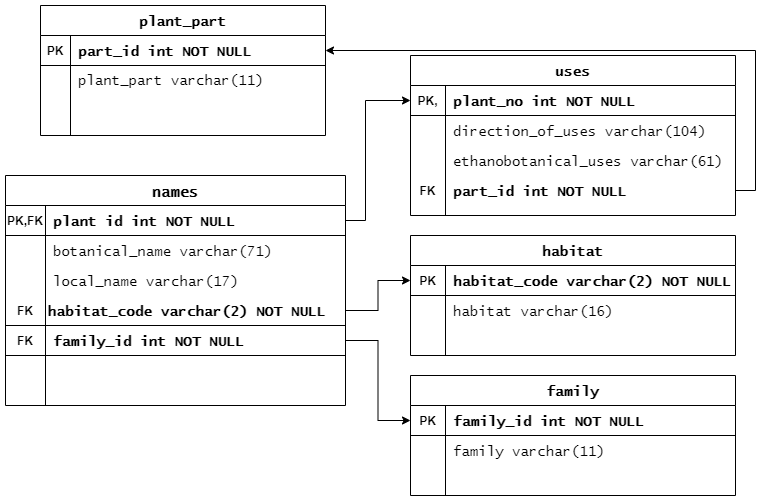

The diagram above was exported from draw.io. Its source (the exported page's mxGraphModel, read from the mxfile embedded in the PNG):
<mxGraphModel dx="868" dy="1531" grid="1" gridSize="10" guides="1" tooltips="1" connect="1" arrows="1" fold="1" page="1" pageScale="1" pageWidth="850" pageHeight="1100" math="0" shadow="0" extFonts="Permanent Marker^https://fonts.googleapis.com/css?family=Permanent+Marker">
  <root>
    <mxCell id="0" />
    <mxCell id="1" parent="0" />
    <mxCell id="C-vyLk0tnHw3VtMMgP7b-2" value="family" style="shape=table;startSize=30;container=1;collapsible=1;childLayout=tableLayout;fixedRows=1;rowLines=0;fontStyle=1;align=center;resizeLast=1;fontFamily=Lucida Console;fontSize=14;" parent="1" vertex="1">
      <mxGeometry x="425" y="30" width="325" height="120" as="geometry" />
    </mxCell>
    <mxCell id="C-vyLk0tnHw3VtMMgP7b-3" value="" style="shape=partialRectangle;collapsible=0;dropTarget=0;pointerEvents=0;fillColor=none;points=[[0,0.5],[1,0.5]];portConstraint=eastwest;top=0;left=0;right=0;bottom=1;" parent="C-vyLk0tnHw3VtMMgP7b-2" vertex="1">
      <mxGeometry y="30" width="325" height="30" as="geometry" />
    </mxCell>
    <mxCell id="C-vyLk0tnHw3VtMMgP7b-4" value="PK" style="shape=partialRectangle;overflow=hidden;connectable=0;fillColor=none;top=0;left=0;bottom=0;right=0;fontStyle=1;" parent="C-vyLk0tnHw3VtMMgP7b-3" vertex="1">
      <mxGeometry width="35" height="30" as="geometry">
        <mxRectangle width="35" height="30" as="alternateBounds" />
      </mxGeometry>
    </mxCell>
    <mxCell id="C-vyLk0tnHw3VtMMgP7b-5" value="family_id int NOT NULL " style="shape=partialRectangle;overflow=hidden;connectable=0;fillColor=none;top=0;left=0;bottom=0;right=0;align=left;spacingLeft=6;fontStyle=1;fontFamily=Lucida Console;fontSize=14;" parent="C-vyLk0tnHw3VtMMgP7b-3" vertex="1">
      <mxGeometry x="35" width="290" height="30" as="geometry">
        <mxRectangle width="290" height="30" as="alternateBounds" />
      </mxGeometry>
    </mxCell>
    <mxCell id="C-vyLk0tnHw3VtMMgP7b-6" value="" style="shape=partialRectangle;collapsible=0;dropTarget=0;pointerEvents=0;fillColor=none;points=[[0,0.5],[1,0.5]];portConstraint=eastwest;top=0;left=0;right=0;bottom=0;" parent="C-vyLk0tnHw3VtMMgP7b-2" vertex="1">
      <mxGeometry y="60" width="325" height="30" as="geometry" />
    </mxCell>
    <mxCell id="C-vyLk0tnHw3VtMMgP7b-7" value="" style="shape=partialRectangle;overflow=hidden;connectable=0;fillColor=none;top=0;left=0;bottom=0;right=0;" parent="C-vyLk0tnHw3VtMMgP7b-6" vertex="1">
      <mxGeometry width="35" height="30" as="geometry">
        <mxRectangle width="35" height="30" as="alternateBounds" />
      </mxGeometry>
    </mxCell>
    <mxCell id="C-vyLk0tnHw3VtMMgP7b-8" value="family varchar(11) " style="shape=partialRectangle;overflow=hidden;connectable=0;fillColor=none;top=0;left=0;bottom=0;right=0;align=left;spacingLeft=6;fontSize=14;fontFamily=Lucida Console;labelBorderColor=none;" parent="C-vyLk0tnHw3VtMMgP7b-6" vertex="1">
      <mxGeometry x="35" width="290" height="30" as="geometry">
        <mxRectangle width="290" height="30" as="alternateBounds" />
      </mxGeometry>
    </mxCell>
    <mxCell id="C-vyLk0tnHw3VtMMgP7b-9" value="" style="shape=partialRectangle;collapsible=0;dropTarget=0;pointerEvents=0;fillColor=none;points=[[0,0.5],[1,0.5]];portConstraint=eastwest;top=0;left=0;right=0;bottom=0;" parent="C-vyLk0tnHw3VtMMgP7b-2" vertex="1">
      <mxGeometry y="90" width="325" height="20" as="geometry" />
    </mxCell>
    <mxCell id="C-vyLk0tnHw3VtMMgP7b-10" value="" style="shape=partialRectangle;overflow=hidden;connectable=0;fillColor=none;top=0;left=0;bottom=0;right=0;" parent="C-vyLk0tnHw3VtMMgP7b-9" vertex="1">
      <mxGeometry width="35" height="20" as="geometry">
        <mxRectangle width="35" height="20" as="alternateBounds" />
      </mxGeometry>
    </mxCell>
    <mxCell id="C-vyLk0tnHw3VtMMgP7b-11" value="" style="shape=partialRectangle;overflow=hidden;connectable=0;fillColor=none;top=0;left=0;bottom=0;right=0;align=left;spacingLeft=6;" parent="C-vyLk0tnHw3VtMMgP7b-9" vertex="1">
      <mxGeometry x="35" width="290" height="20" as="geometry">
        <mxRectangle width="290" height="20" as="alternateBounds" />
      </mxGeometry>
    </mxCell>
    <mxCell id="C-vyLk0tnHw3VtMMgP7b-13" value="plant_part" style="shape=table;startSize=30;container=1;collapsible=1;childLayout=tableLayout;fixedRows=1;rowLines=0;fontStyle=1;align=center;resizeLast=1;fontSize=14;fontFamily=Lucida Console;" parent="1" vertex="1">
      <mxGeometry x="55" y="-340" width="285" height="130" as="geometry">
        <mxRectangle x="455" y="-360" width="90" height="30" as="alternateBounds" />
      </mxGeometry>
    </mxCell>
    <mxCell id="C-vyLk0tnHw3VtMMgP7b-14" value="" style="shape=partialRectangle;collapsible=0;dropTarget=0;pointerEvents=0;fillColor=none;points=[[0,0.5],[1,0.5]];portConstraint=eastwest;top=0;left=0;right=0;bottom=1;" parent="C-vyLk0tnHw3VtMMgP7b-13" vertex="1">
      <mxGeometry y="30" width="285" height="30" as="geometry" />
    </mxCell>
    <mxCell id="C-vyLk0tnHw3VtMMgP7b-15" value="PK" style="shape=partialRectangle;overflow=hidden;connectable=0;fillColor=none;top=0;left=0;bottom=0;right=0;fontStyle=1;" parent="C-vyLk0tnHw3VtMMgP7b-14" vertex="1">
      <mxGeometry width="30" height="30" as="geometry">
        <mxRectangle width="30" height="30" as="alternateBounds" />
      </mxGeometry>
    </mxCell>
    <mxCell id="C-vyLk0tnHw3VtMMgP7b-16" value="part_id int NOT NULL " style="shape=partialRectangle;overflow=hidden;connectable=0;fillColor=none;top=0;left=0;bottom=0;right=0;align=left;spacingLeft=6;fontStyle=1;fontSize=14;fontFamily=Lucida Console;" parent="C-vyLk0tnHw3VtMMgP7b-14" vertex="1">
      <mxGeometry x="30" width="255" height="30" as="geometry">
        <mxRectangle width="255" height="30" as="alternateBounds" />
      </mxGeometry>
    </mxCell>
    <mxCell id="C-vyLk0tnHw3VtMMgP7b-20" value="" style="shape=partialRectangle;collapsible=0;dropTarget=0;pointerEvents=0;fillColor=none;points=[[0,0.5],[1,0.5]];portConstraint=eastwest;top=0;left=0;right=0;bottom=0;" parent="C-vyLk0tnHw3VtMMgP7b-13" vertex="1">
      <mxGeometry y="60" width="285" height="30" as="geometry" />
    </mxCell>
    <mxCell id="C-vyLk0tnHw3VtMMgP7b-21" value="" style="shape=partialRectangle;overflow=hidden;connectable=0;fillColor=none;top=0;left=0;bottom=0;right=0;" parent="C-vyLk0tnHw3VtMMgP7b-20" vertex="1">
      <mxGeometry width="30" height="30" as="geometry">
        <mxRectangle width="30" height="30" as="alternateBounds" />
      </mxGeometry>
    </mxCell>
    <mxCell id="C-vyLk0tnHw3VtMMgP7b-22" value="&lt;font style=&quot;font-size: 14px&quot; face=&quot;Lucida Console&quot;&gt;plant_part varchar(11)&amp;nbsp;&lt;/font&gt;" style="shape=partialRectangle;overflow=hidden;connectable=0;fillColor=none;top=0;left=0;bottom=0;right=0;align=left;spacingLeft=6;html=1;fontStyle=0" parent="C-vyLk0tnHw3VtMMgP7b-20" vertex="1">
      <mxGeometry x="30" width="255" height="30" as="geometry">
        <mxRectangle width="255" height="30" as="alternateBounds" />
      </mxGeometry>
    </mxCell>
    <mxCell id="C-vyLk0tnHw3VtMMgP7b-17" value="" style="shape=partialRectangle;collapsible=0;dropTarget=0;pointerEvents=0;fillColor=none;points=[[0,0.5],[1,0.5]];portConstraint=eastwest;top=0;left=0;right=0;bottom=0;" parent="C-vyLk0tnHw3VtMMgP7b-13" vertex="1">
      <mxGeometry y="90" width="285" height="30" as="geometry" />
    </mxCell>
    <mxCell id="C-vyLk0tnHw3VtMMgP7b-18" value="" style="shape=partialRectangle;overflow=hidden;connectable=0;fillColor=none;top=0;left=0;bottom=0;right=0;" parent="C-vyLk0tnHw3VtMMgP7b-17" vertex="1">
      <mxGeometry width="30" height="30" as="geometry">
        <mxRectangle width="30" height="30" as="alternateBounds" />
      </mxGeometry>
    </mxCell>
    <mxCell id="C-vyLk0tnHw3VtMMgP7b-19" value="" style="shape=partialRectangle;overflow=hidden;connectable=0;fillColor=none;top=0;left=0;bottom=0;right=0;align=left;spacingLeft=6;" parent="C-vyLk0tnHw3VtMMgP7b-17" vertex="1">
      <mxGeometry x="30" width="255" height="30" as="geometry">
        <mxRectangle width="255" height="30" as="alternateBounds" />
      </mxGeometry>
    </mxCell>
    <mxCell id="C-vyLk0tnHw3VtMMgP7b-23" value="names" style="shape=table;startSize=30;container=1;collapsible=1;childLayout=tableLayout;fixedRows=1;rowLines=0;fontStyle=1;align=center;resizeLast=1;fontSize=15;fontFamily=Lucida Console;" parent="1" vertex="1">
      <mxGeometry x="20" y="-170" width="340" height="230" as="geometry" />
    </mxCell>
    <mxCell id="C-vyLk0tnHw3VtMMgP7b-24" value="" style="shape=partialRectangle;collapsible=0;dropTarget=0;pointerEvents=0;fillColor=none;points=[[0,0.5],[1,0.5]];portConstraint=eastwest;top=0;left=0;right=0;bottom=1;" parent="C-vyLk0tnHw3VtMMgP7b-23" vertex="1">
      <mxGeometry y="30" width="340" height="30" as="geometry" />
    </mxCell>
    <mxCell id="C-vyLk0tnHw3VtMMgP7b-25" value="PK,FK" style="shape=partialRectangle;overflow=hidden;connectable=0;fillColor=none;top=0;left=0;bottom=0;right=0;fontStyle=1;" parent="C-vyLk0tnHw3VtMMgP7b-24" vertex="1">
      <mxGeometry width="40" height="30" as="geometry">
        <mxRectangle width="40" height="30" as="alternateBounds" />
      </mxGeometry>
    </mxCell>
    <mxCell id="C-vyLk0tnHw3VtMMgP7b-26" value="plant id int NOT NULL" style="shape=partialRectangle;overflow=hidden;connectable=0;fillColor=none;top=0;left=0;bottom=0;right=0;align=left;spacingLeft=6;fontStyle=1;fontSize=14;fontFamily=Lucida Console;" parent="C-vyLk0tnHw3VtMMgP7b-24" vertex="1">
      <mxGeometry x="40" width="300" height="30" as="geometry">
        <mxRectangle width="300" height="30" as="alternateBounds" />
      </mxGeometry>
    </mxCell>
    <mxCell id="C-vyLk0tnHw3VtMMgP7b-27" value="" style="shape=partialRectangle;collapsible=0;dropTarget=0;pointerEvents=0;fillColor=none;points=[[0,0.5],[1,0.5]];portConstraint=eastwest;top=0;left=0;right=0;bottom=0;" parent="C-vyLk0tnHw3VtMMgP7b-23" vertex="1">
      <mxGeometry y="60" width="340" height="30" as="geometry" />
    </mxCell>
    <mxCell id="C-vyLk0tnHw3VtMMgP7b-28" value="" style="shape=partialRectangle;overflow=hidden;connectable=0;fillColor=none;top=0;left=0;bottom=0;right=0;" parent="C-vyLk0tnHw3VtMMgP7b-27" vertex="1">
      <mxGeometry width="40" height="30" as="geometry">
        <mxRectangle width="40" height="30" as="alternateBounds" />
      </mxGeometry>
    </mxCell>
    <mxCell id="C-vyLk0tnHw3VtMMgP7b-29" value="botanical_name varchar(71) " style="shape=partialRectangle;overflow=hidden;connectable=0;fillColor=none;top=0;left=0;bottom=0;right=0;align=left;spacingLeft=6;fontFamily=Lucida Console;fontSize=14;" parent="C-vyLk0tnHw3VtMMgP7b-27" vertex="1">
      <mxGeometry x="40" width="300" height="30" as="geometry">
        <mxRectangle width="300" height="30" as="alternateBounds" />
      </mxGeometry>
    </mxCell>
    <mxCell id="bldQQyKXKbvftIeTXrjZ-8" value="" style="shape=partialRectangle;collapsible=0;dropTarget=0;pointerEvents=0;fillColor=none;points=[[0,0.5],[1,0.5]];portConstraint=eastwest;top=0;left=0;right=0;bottom=0;" parent="C-vyLk0tnHw3VtMMgP7b-23" vertex="1">
      <mxGeometry y="90" width="340" height="30" as="geometry" />
    </mxCell>
    <mxCell id="bldQQyKXKbvftIeTXrjZ-9" value="" style="shape=partialRectangle;overflow=hidden;connectable=0;fillColor=none;top=0;left=0;bottom=0;right=0;" parent="bldQQyKXKbvftIeTXrjZ-8" vertex="1">
      <mxGeometry width="40" height="30" as="geometry">
        <mxRectangle width="40" height="30" as="alternateBounds" />
      </mxGeometry>
    </mxCell>
    <mxCell id="bldQQyKXKbvftIeTXrjZ-10" value="local_name varchar(17) " style="shape=partialRectangle;overflow=hidden;connectable=0;fillColor=none;top=0;left=0;bottom=0;right=0;align=left;spacingLeft=6;fontFamily=Lucida Console;fontSize=14;" parent="bldQQyKXKbvftIeTXrjZ-8" vertex="1">
      <mxGeometry x="40" width="300" height="30" as="geometry">
        <mxRectangle width="300" height="30" as="alternateBounds" />
      </mxGeometry>
    </mxCell>
    <mxCell id="bldQQyKXKbvftIeTXrjZ-28" value="" style="shape=partialRectangle;collapsible=0;dropTarget=0;pointerEvents=0;fillColor=none;points=[[0,0.5],[1,0.5]];portConstraint=eastwest;top=0;left=0;right=0;bottom=1;" parent="C-vyLk0tnHw3VtMMgP7b-23" vertex="1">
      <mxGeometry y="120" width="340" height="30" as="geometry" />
    </mxCell>
    <mxCell id="bldQQyKXKbvftIeTXrjZ-29" value="FK" style="shape=partialRectangle;overflow=hidden;connectable=0;fillColor=none;top=0;left=0;bottom=0;right=0;fontStyle=1;" parent="bldQQyKXKbvftIeTXrjZ-28" vertex="1">
      <mxGeometry width="40" height="30" as="geometry">
        <mxRectangle width="40" height="30" as="alternateBounds" />
      </mxGeometry>
    </mxCell>
    <mxCell id="bldQQyKXKbvftIeTXrjZ-30" value="" style="shape=partialRectangle;overflow=hidden;connectable=0;fillColor=none;top=0;left=0;bottom=0;right=0;align=left;spacingLeft=6;fontStyle=5;" parent="bldQQyKXKbvftIeTXrjZ-28" vertex="1">
      <mxGeometry x="40" width="300" height="30" as="geometry">
        <mxRectangle width="300" height="30" as="alternateBounds" />
      </mxGeometry>
    </mxCell>
    <mxCell id="bldQQyKXKbvftIeTXrjZ-32" value="" style="shape=partialRectangle;collapsible=0;dropTarget=0;pointerEvents=0;fillColor=none;points=[[0,0.5],[1,0.5]];portConstraint=eastwest;top=0;left=0;right=0;bottom=1;" parent="C-vyLk0tnHw3VtMMgP7b-23" vertex="1">
      <mxGeometry y="150" width="340" height="30" as="geometry" />
    </mxCell>
    <mxCell id="bldQQyKXKbvftIeTXrjZ-33" value="FK" style="shape=partialRectangle;overflow=hidden;connectable=0;fillColor=none;top=0;left=0;bottom=0;right=0;fontStyle=1;" parent="bldQQyKXKbvftIeTXrjZ-32" vertex="1">
      <mxGeometry width="40" height="30" as="geometry">
        <mxRectangle width="40" height="30" as="alternateBounds" />
      </mxGeometry>
    </mxCell>
    <mxCell id="bldQQyKXKbvftIeTXrjZ-34" value="family_id int NOT NULL" style="shape=partialRectangle;overflow=hidden;connectable=0;fillColor=none;top=0;left=0;bottom=0;right=0;align=left;spacingLeft=6;fontStyle=1;fontSize=14;fontFamily=Lucida Console;" parent="bldQQyKXKbvftIeTXrjZ-32" vertex="1">
      <mxGeometry x="40" width="300" height="30" as="geometry">
        <mxRectangle width="300" height="30" as="alternateBounds" />
      </mxGeometry>
    </mxCell>
    <mxCell id="bldQQyKXKbvftIeTXrjZ-1" value="uses" style="shape=table;startSize=30;container=1;collapsible=1;childLayout=tableLayout;fixedRows=1;rowLines=0;fontStyle=1;align=center;resizeLast=1;fontSize=14;fontFamily=Lucida Console;" parent="1" vertex="1">
      <mxGeometry x="425" y="-290" width="325" height="160" as="geometry" />
    </mxCell>
    <mxCell id="bldQQyKXKbvftIeTXrjZ-2" value="" style="shape=partialRectangle;collapsible=0;dropTarget=0;pointerEvents=0;fillColor=none;points=[[0,0.5],[1,0.5]];portConstraint=eastwest;top=0;left=0;right=0;bottom=1;" parent="bldQQyKXKbvftIeTXrjZ-1" vertex="1">
      <mxGeometry y="30" width="325" height="30" as="geometry" />
    </mxCell>
    <mxCell id="bldQQyKXKbvftIeTXrjZ-3" value="PK," style="shape=partialRectangle;overflow=hidden;connectable=0;fillColor=none;top=0;left=0;bottom=0;right=0;fontStyle=1;" parent="bldQQyKXKbvftIeTXrjZ-2" vertex="1">
      <mxGeometry width="35" height="30" as="geometry">
        <mxRectangle width="35" height="30" as="alternateBounds" />
      </mxGeometry>
    </mxCell>
    <mxCell id="bldQQyKXKbvftIeTXrjZ-4" value="plant_no int NOT NULL " style="shape=partialRectangle;overflow=hidden;connectable=0;fillColor=none;top=0;left=0;bottom=0;right=0;align=left;spacingLeft=6;fontStyle=1;fontSize=14;fontFamily=Lucida Console;" parent="bldQQyKXKbvftIeTXrjZ-2" vertex="1">
      <mxGeometry x="35" width="290" height="30" as="geometry">
        <mxRectangle width="290" height="30" as="alternateBounds" />
      </mxGeometry>
    </mxCell>
    <mxCell id="bldQQyKXKbvftIeTXrjZ-5" value="" style="shape=partialRectangle;collapsible=0;dropTarget=0;pointerEvents=0;fillColor=none;points=[[0,0.5],[1,0.5]];portConstraint=eastwest;top=0;left=0;right=0;bottom=0;" parent="bldQQyKXKbvftIeTXrjZ-1" vertex="1">
      <mxGeometry y="60" width="325" height="30" as="geometry" />
    </mxCell>
    <mxCell id="bldQQyKXKbvftIeTXrjZ-6" value="" style="shape=partialRectangle;overflow=hidden;connectable=0;fillColor=none;top=0;left=0;bottom=0;right=0;" parent="bldQQyKXKbvftIeTXrjZ-5" vertex="1">
      <mxGeometry width="35" height="30" as="geometry">
        <mxRectangle width="35" height="30" as="alternateBounds" />
      </mxGeometry>
    </mxCell>
    <mxCell id="bldQQyKXKbvftIeTXrjZ-7" value="direction_of_uses varchar(104) " style="shape=partialRectangle;overflow=hidden;connectable=0;fillColor=none;top=0;left=0;bottom=0;right=0;align=left;spacingLeft=6;fontSize=14;fontFamily=Lucida Console;" parent="bldQQyKXKbvftIeTXrjZ-5" vertex="1">
      <mxGeometry x="35" width="290" height="30" as="geometry">
        <mxRectangle width="290" height="30" as="alternateBounds" />
      </mxGeometry>
    </mxCell>
    <mxCell id="bldQQyKXKbvftIeTXrjZ-11" value="" style="shape=partialRectangle;collapsible=0;dropTarget=0;pointerEvents=0;fillColor=none;points=[[0,0.5],[1,0.5]];portConstraint=eastwest;top=0;left=0;right=0;bottom=0;" parent="bldQQyKXKbvftIeTXrjZ-1" vertex="1">
      <mxGeometry y="90" width="325" height="30" as="geometry" />
    </mxCell>
    <mxCell id="bldQQyKXKbvftIeTXrjZ-12" value="" style="shape=partialRectangle;overflow=hidden;connectable=0;fillColor=none;top=0;left=0;bottom=0;right=0;" parent="bldQQyKXKbvftIeTXrjZ-11" vertex="1">
      <mxGeometry width="35" height="30" as="geometry">
        <mxRectangle width="35" height="30" as="alternateBounds" />
      </mxGeometry>
    </mxCell>
    <mxCell id="bldQQyKXKbvftIeTXrjZ-13" value="ethanobotanical_uses varchar(61) " style="shape=partialRectangle;overflow=hidden;connectable=0;fillColor=none;top=0;left=0;bottom=0;right=0;align=left;spacingLeft=6;fontSize=14;fontFamily=Lucida Console;" parent="bldQQyKXKbvftIeTXrjZ-11" vertex="1">
      <mxGeometry x="35" width="290" height="30" as="geometry">
        <mxRectangle width="290" height="30" as="alternateBounds" />
      </mxGeometry>
    </mxCell>
    <mxCell id="bldQQyKXKbvftIeTXrjZ-36" value="" style="shape=partialRectangle;collapsible=0;dropTarget=0;pointerEvents=0;fillColor=none;points=[[0,0.5],[1,0.5]];portConstraint=eastwest;top=0;left=0;right=0;bottom=0;" parent="bldQQyKXKbvftIeTXrjZ-1" vertex="1">
      <mxGeometry y="120" width="325" height="30" as="geometry" />
    </mxCell>
    <mxCell id="bldQQyKXKbvftIeTXrjZ-37" value="FK" style="shape=partialRectangle;overflow=hidden;connectable=0;fillColor=none;top=0;left=0;bottom=0;right=0;fontStyle=1" parent="bldQQyKXKbvftIeTXrjZ-36" vertex="1">
      <mxGeometry width="35" height="30" as="geometry">
        <mxRectangle width="35" height="30" as="alternateBounds" />
      </mxGeometry>
    </mxCell>
    <mxCell id="bldQQyKXKbvftIeTXrjZ-38" value="part_id int NOT NULL" style="shape=partialRectangle;overflow=hidden;connectable=0;fillColor=none;top=0;left=0;bottom=0;right=0;align=left;spacingLeft=6;fontStyle=1;fontFamily=Lucida Console;fontSize=14;" parent="bldQQyKXKbvftIeTXrjZ-36" vertex="1">
      <mxGeometry x="35" width="290" height="30" as="geometry">
        <mxRectangle width="290" height="30" as="alternateBounds" />
      </mxGeometry>
    </mxCell>
    <mxCell id="bldQQyKXKbvftIeTXrjZ-14" value="habitat" style="shape=table;startSize=30;container=1;collapsible=1;childLayout=tableLayout;fixedRows=1;rowLines=0;fontStyle=1;align=center;resizeLast=1;fontSize=14;fontFamily=Lucida Console;" parent="1" vertex="1">
      <mxGeometry x="425" y="-110" width="325" height="120" as="geometry" />
    </mxCell>
    <mxCell id="bldQQyKXKbvftIeTXrjZ-15" value="" style="shape=partialRectangle;collapsible=0;dropTarget=0;pointerEvents=0;fillColor=none;points=[[0,0.5],[1,0.5]];portConstraint=eastwest;top=0;left=0;right=0;bottom=1;" parent="bldQQyKXKbvftIeTXrjZ-14" vertex="1">
      <mxGeometry y="30" width="325" height="30" as="geometry" />
    </mxCell>
    <mxCell id="bldQQyKXKbvftIeTXrjZ-16" value="PK" style="shape=partialRectangle;overflow=hidden;connectable=0;fillColor=none;top=0;left=0;bottom=0;right=0;fontStyle=1;" parent="bldQQyKXKbvftIeTXrjZ-15" vertex="1">
      <mxGeometry width="35" height="30" as="geometry">
        <mxRectangle width="35" height="30" as="alternateBounds" />
      </mxGeometry>
    </mxCell>
    <mxCell id="bldQQyKXKbvftIeTXrjZ-17" value="habitat_code varchar(2) NOT NULL " style="shape=partialRectangle;overflow=hidden;connectable=0;fillColor=none;top=0;left=0;bottom=0;right=0;align=left;spacingLeft=6;fontStyle=1;fontSize=14;fontFamily=Lucida Console;" parent="bldQQyKXKbvftIeTXrjZ-15" vertex="1">
      <mxGeometry x="35" width="290" height="30" as="geometry">
        <mxRectangle width="290" height="30" as="alternateBounds" />
      </mxGeometry>
    </mxCell>
    <mxCell id="bldQQyKXKbvftIeTXrjZ-18" value="" style="shape=partialRectangle;collapsible=0;dropTarget=0;pointerEvents=0;fillColor=none;points=[[0,0.5],[1,0.5]];portConstraint=eastwest;top=0;left=0;right=0;bottom=0;" parent="bldQQyKXKbvftIeTXrjZ-14" vertex="1">
      <mxGeometry y="60" width="325" height="30" as="geometry" />
    </mxCell>
    <mxCell id="bldQQyKXKbvftIeTXrjZ-19" value="" style="shape=partialRectangle;overflow=hidden;connectable=0;fillColor=none;top=0;left=0;bottom=0;right=0;" parent="bldQQyKXKbvftIeTXrjZ-18" vertex="1">
      <mxGeometry width="35" height="30" as="geometry">
        <mxRectangle width="35" height="30" as="alternateBounds" />
      </mxGeometry>
    </mxCell>
    <mxCell id="bldQQyKXKbvftIeTXrjZ-20" value="habitat varchar(16) " style="shape=partialRectangle;overflow=hidden;connectable=0;fillColor=none;top=0;left=0;bottom=0;right=0;align=left;spacingLeft=6;fontFamily=Lucida Console;fontSize=14;" parent="bldQQyKXKbvftIeTXrjZ-18" vertex="1">
      <mxGeometry x="35" width="290" height="30" as="geometry">
        <mxRectangle width="290" height="30" as="alternateBounds" />
      </mxGeometry>
    </mxCell>
    <mxCell id="bldQQyKXKbvftIeTXrjZ-21" value="" style="shape=partialRectangle;collapsible=0;dropTarget=0;pointerEvents=0;fillColor=none;points=[[0,0.5],[1,0.5]];portConstraint=eastwest;top=0;left=0;right=0;bottom=0;" parent="bldQQyKXKbvftIeTXrjZ-14" vertex="1">
      <mxGeometry y="90" width="325" height="20" as="geometry" />
    </mxCell>
    <mxCell id="bldQQyKXKbvftIeTXrjZ-22" value="" style="shape=partialRectangle;overflow=hidden;connectable=0;fillColor=none;top=0;left=0;bottom=0;right=0;" parent="bldQQyKXKbvftIeTXrjZ-21" vertex="1">
      <mxGeometry width="35" height="20" as="geometry">
        <mxRectangle width="35" height="20" as="alternateBounds" />
      </mxGeometry>
    </mxCell>
    <mxCell id="bldQQyKXKbvftIeTXrjZ-23" value="" style="shape=partialRectangle;overflow=hidden;connectable=0;fillColor=none;top=0;left=0;bottom=0;right=0;align=left;spacingLeft=6;" parent="bldQQyKXKbvftIeTXrjZ-21" vertex="1">
      <mxGeometry x="35" width="290" height="20" as="geometry">
        <mxRectangle width="290" height="20" as="alternateBounds" />
      </mxGeometry>
    </mxCell>
    <mxCell id="bldQQyKXKbvftIeTXrjZ-25" value="&lt;span style=&quot;font-weight: 700 ; text-align: left&quot;&gt;&lt;font style=&quot;font-size: 14px&quot; face=&quot;Lucida Console&quot;&gt;habitat_code varchar(2) NOT NULL&lt;/font&gt;&lt;/span&gt;" style="text;html=1;align=center;verticalAlign=middle;resizable=0;points=[];autosize=1;strokeColor=none;fillColor=none;" parent="1" vertex="1">
      <mxGeometry x="55.5" y="-44" width="290" height="20" as="geometry" />
    </mxCell>
    <mxCell id="bldQQyKXKbvftIeTXrjZ-41" style="edgeStyle=orthogonalEdgeStyle;rounded=0;orthogonalLoop=1;jettySize=auto;html=1;exitX=1;exitY=0.5;exitDx=0;exitDy=0;entryX=0;entryY=0.5;entryDx=0;entryDy=0;" parent="1" source="C-vyLk0tnHw3VtMMgP7b-24" target="bldQQyKXKbvftIeTXrjZ-2" edge="1">
      <mxGeometry relative="1" as="geometry">
        <Array as="points">
          <mxPoint x="380" y="-125" />
          <mxPoint x="380" y="-245" />
        </Array>
      </mxGeometry>
    </mxCell>
    <mxCell id="rmu3xoc_xTsriqcgncpp-1" style="edgeStyle=orthogonalEdgeStyle;rounded=0;orthogonalLoop=1;jettySize=auto;html=1;exitX=1;exitY=0.5;exitDx=0;exitDy=0;entryX=0;entryY=0.5;entryDx=0;entryDy=0;fontFamily=Lucida Console;fontSize=14;" edge="1" parent="1" source="bldQQyKXKbvftIeTXrjZ-28" target="bldQQyKXKbvftIeTXrjZ-15">
      <mxGeometry relative="1" as="geometry" />
    </mxCell>
    <mxCell id="rmu3xoc_xTsriqcgncpp-2" style="edgeStyle=orthogonalEdgeStyle;rounded=0;orthogonalLoop=1;jettySize=auto;html=1;exitX=1;exitY=0.5;exitDx=0;exitDy=0;entryX=0;entryY=0.5;entryDx=0;entryDy=0;fontFamily=Lucida Console;fontSize=14;" edge="1" parent="1" source="bldQQyKXKbvftIeTXrjZ-32" target="C-vyLk0tnHw3VtMMgP7b-3">
      <mxGeometry relative="1" as="geometry" />
    </mxCell>
    <mxCell id="rmu3xoc_xTsriqcgncpp-3" style="edgeStyle=orthogonalEdgeStyle;rounded=0;orthogonalLoop=1;jettySize=auto;html=1;exitX=1;exitY=0.5;exitDx=0;exitDy=0;fontFamily=Lucida Console;fontSize=14;" edge="1" parent="1" source="bldQQyKXKbvftIeTXrjZ-36" target="C-vyLk0tnHw3VtMMgP7b-14">
      <mxGeometry relative="1" as="geometry" />
    </mxCell>
  </root>
</mxGraphModel>